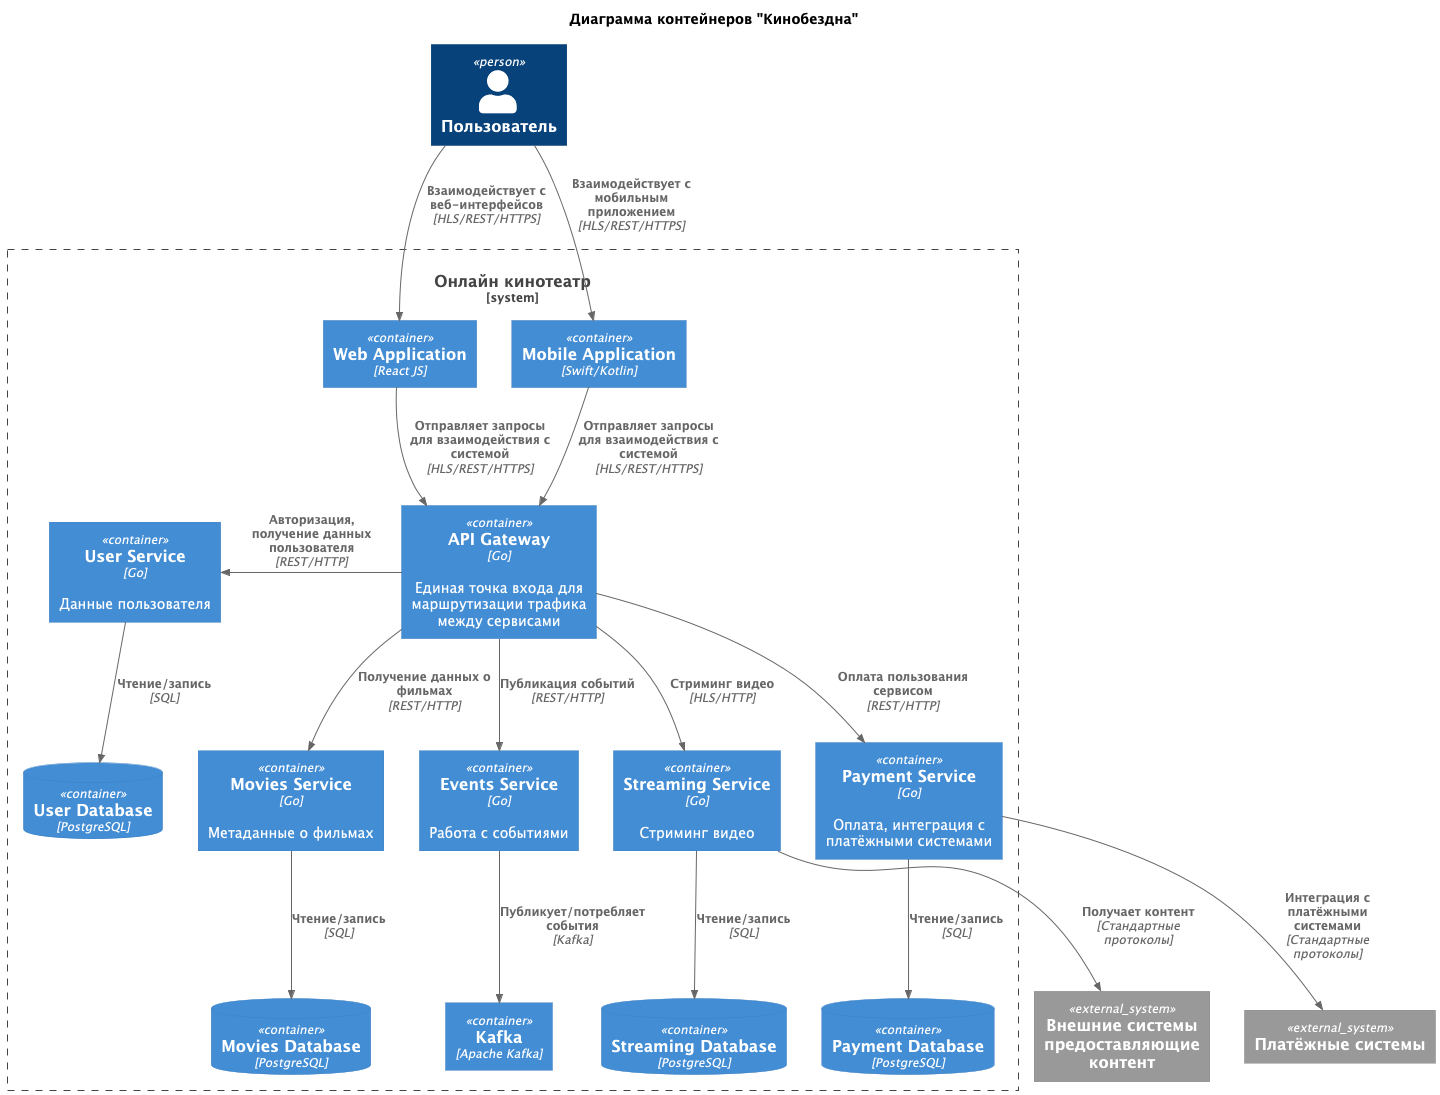

The diagram above was rendered by PlantUML. Its source (embedded in the PNG):
@startuml
!include https://raw.githubusercontent.com/plantuml-stdlib/C4-PlantUML/master/C4_Container.puml

title Диаграмма контейнеров "Кинобездна"

Person(user, "Пользователь")

System_Boundary(cinemaAbyss, "Онлайн кинотеатр") {
  Container(webApplication, "Web Application", "React JS")
  Container(mobileApplication, "Mobile Application", "Swift/Kotlin")

  Container(apiGateway, "API Gateway", "Go", "Единая точка входа для маршрутизации трафика между сервисами")

  Container(userService, "User Service", "Go", "Данные пользователя")
  Container(moviesService, "Movies Service", "Go", "Метаданные о фильмах")
  Container(eventsService, "Events Service", "Go", "Работа с событиями")
  Container(streamingService, "Streaming Service", "Go", "Стриминг видео")
  Container(paymentService, "Payment Service", "Go", "Оплата, интеграция с платёжными системами")

  ContainerDb(userDatabase, "User Database", "PostgreSQL")
  ContainerDb(moviesDatabase, "Movies Database", "PostgreSQL")
  ContainerDb(streamingDatabase, "Streaming Database", "PostgreSQL")
  ContainerDb(paymentDatabase, "Payment Database", "PostgreSQL")
  Container(kafka, "Kafka", "Apache Kafka")
}

System_Ext(externalStreaming, "Внешние системы предоставляющие контент")
System_Ext(externalPayment, "Платёжные системы")

Rel(user, webApplication, "Взаимодействует с веб-интерфейсов", "HLS/REST/HTTPS")
Rel(user, mobileApplication, "Взаимодействует с мобильным приложением", "HLS/REST/HTTPS")
Rel(webApplication, apiGateway, "Отправляет запросы для взаимодействия с системой", "HLS/REST/HTTPS")
Rel(mobileApplication, apiGateway, "Отправляет запросы для взаимодействия с системой", "HLS/REST/HTTPS")
Rel_L(apiGateway, userService, "Авторизация, получение данных пользователя", "REST/HTTP")
Rel(apiGateway, eventsService, "Публикация событий", "REST/HTTP")
Rel(apiGateway, moviesService, "Получение данных о фильмах", "REST/HTTP")
Rel(apiGateway, streamingService, "Стриминг видео", "HLS/HTTP")
Rel(apiGateway, paymentService, "Оплата пользования сервисом", "REST/HTTP")
Rel(userService, userDatabase, "Чтение/запись", "SQL")
Rel(moviesService, moviesDatabase, "Чтение/запись", "SQL")
Rel(streamingService, streamingDatabase, "Чтение/запись", "SQL")
Rel(paymentService, paymentDatabase, "Чтение/запись", "SQL")
Rel(eventsService, kafka, "Публикует/потребляет события", "Kafka")
Rel(streamingService, externalStreaming, "Получает контент", "Стандартные протоколы")
Rel(paymentService, externalPayment, "Интеграция с платёжными системами", "Стандартные протоколы")

@enduml